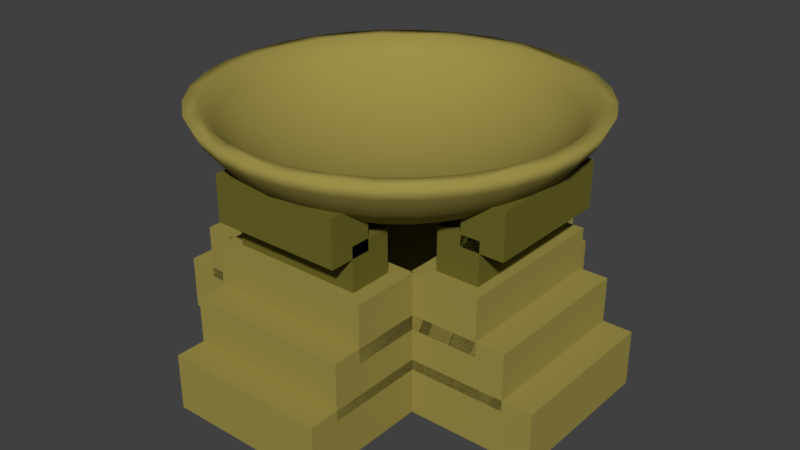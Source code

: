 # Source: GreekBrazier.blend  (saved by Blender 2.79.0; exported with 4.5.12 LTS)
import bpy
from mathutils import Matrix  # noqa: F401  (used for matrix-valued properties, if any)

bpy.ops.wm.read_factory_settings(use_empty=True)
scene = bpy.context.scene
scene.name = 'Scene'

# ---- collections
col_collection_1 = bpy.data.collections.new('Collection 1'); scene.collection.children.link(col_collection_1)

# ---- materials (node trees are filled in below, after node groups)
mat_gothi_small_fry_brown = bpy.data.materials.new('Gothi Small Fry Brown')
mat_gothi_small_fry_brown.alpha_threshold = 0.0
mat_gothi_small_fry_brown.use_transparent_shadow = False
mat_gothi_small_fry_brown.diffuse_color = (0.3343, 0.2793, 0.06727, 1.0)
mat_gothi_small_fry_brown.roughness = 0.5
mat_blackiebrownnnnnn = bpy.data.materials.new('BlackieBrownnnnnn')
mat_blackiebrownnnnnn.alpha_threshold = 0.0
mat_blackiebrownnnnnn.use_transparent_shadow = False
mat_blackiebrownnnnnn.diffuse_color = (0.1523, 0.1349, 0.02234, 1.0)
mat_blackiebrownnnnnn.roughness = 0.5

# ---- material node trees

# ---- world
world_world = bpy.data.worlds.new('World'); scene.world = world_world
world_world.color = (0.05088, 0.05088, 0.05088)
world_world.use_sun_shadow = False
world_world.sun_shadow_jitter_overblur = 0.0
world_world.cycles.sampling_method = 'MANUAL'

# ---- meshes
me_cube_006 = bpy.data.meshes.new('Cube.006')
me_cube_006.from_pydata([(4.295, 1.0, 0.7189), (4.295, -1.0, 0.7189), (2.295, -1.0, 0.7189), (2.295, 1.0, 0.7189), (4.295, 1.0, 2.719), (4.295, -1.0, 2.719), (2.295, -1.0, 2.719), (2.295, 1.0, 2.719), (5.974, 1.0, -2.399), (5.974, -1.0, -2.399), (2.283, -1.0, -2.399), (2.283, 1.0, -2.399), (5.974, 1.0, -0.399), (5.974, -1.0, -0.399), (2.283, -1.0, -0.399), (2.283, 1.0, -0.399), (5.12, 1.0, -0.7695), (5.12, -1.0, -0.7695), (2.287, -1.0, -0.7695), (2.287, 1.0, -0.7695), (5.12, 1.0, 1.231), (5.12, -1.0, 1.231), (2.287, -1.0, 1.231), (2.287, 1.0, 1.231), (2.35, -1.822, 0.7189), (-2.327, -1.822, 0.7189), (-2.327, -0.9665, 0.7189), (2.35, -0.9665, 0.7189), (2.35, -1.822, 2.719), (-2.327, -1.822, 2.719), (-2.327, -0.9665, 2.719), (2.35, -0.9665, 2.719), (2.35, -2.54, -2.399), (-2.327, -2.54, -2.399), (-2.327, -0.9615, -2.399), (2.35, -0.9615, -2.399), (2.35, -2.54, -0.399), (-2.327, -2.54, -0.399), (-2.327, -0.9615, -0.399), (2.35, -0.9615, -0.399), (2.35, -2.174, -0.7695), (-2.327, -2.174, -0.7695), (-2.327, -0.9629, -0.7695), (2.35, -0.9629, -0.7695), (2.35, -2.174, 1.231), (-2.327, -2.174, 1.231), (-2.327, -0.9629, 1.231), (2.35, -0.9629, 1.231), (-4.295, -1.0, 0.7189), (-4.295, 1.0, 0.7189), (-2.295, 1.0, 0.7189), (-2.295, -1.0, 0.7189), (-4.295, -1.0, 2.719), (-4.295, 1.0, 2.719), (-2.295, 1.0, 2.719), (-2.295, -1.0, 2.719), (-5.974, -1.0, -2.399), (-5.974, 1.0, -2.399), (-2.283, 1.0, -2.399), (-2.283, -1.0, -2.399), (-5.974, -1.0, -0.399), (-5.974, 1.0, -0.399), (-2.283, 1.0, -0.399), (-2.283, -1.0, -0.399), (-5.12, -1.0, -0.7695), (-5.12, 1.0, -0.7695), (-2.287, 1.0, -0.7695), (-2.287, -1.0, -0.7695), (-5.12, -1.0, 1.231), (-5.12, 1.0, 1.231), (-2.287, 1.0, 1.231), (-2.287, -1.0, 1.231), (-2.35, 1.822, 0.7189), (2.327, 1.822, 0.7189), (2.327, 0.9665, 0.7189), (-2.35, 0.9665, 0.7189), (-2.35, 1.822, 2.719), (2.327, 1.822, 2.719), (2.327, 0.9665, 2.719), (-2.35, 0.9665, 2.719), (-2.35, 2.54, -2.399), (2.327, 2.54, -2.399), (2.327, 0.9615, -2.399), (-2.35, 0.9615, -2.399), (-2.35, 2.54, -0.399), (2.327, 2.54, -0.399), (2.327, 0.9615, -0.399), (-2.35, 0.9615, -0.399), (-2.35, 2.174, -0.7695), (2.327, 2.174, -0.7695), (2.327, 0.9629, -0.7695), (-2.35, 0.9629, -0.7695), (-2.35, 2.174, 1.231), (2.327, 2.174, 1.231), (2.327, 0.9629, 1.231), (-2.35, 0.9629, 1.231)], [], [(0, 1, 2, 3), (4, 7, 6, 5), (0, 4, 5, 1), (1, 5, 6, 2), (2, 6, 7, 3), (4, 0, 3, 7), (8, 9, 10, 11), (12, 15, 14, 13), (8, 12, 13, 9), (9, 13, 14, 10), (10, 14, 15, 11), (12, 8, 11, 15), (16, 17, 18, 19), (20, 23, 22, 21), (16, 20, 21, 17), (17, 21, 22, 18), (18, 22, 23, 19), (20, 16, 19, 23), (24, 25, 26, 27), (28, 31, 30, 29), (24, 28, 29, 25), (25, 29, 30, 26), (26, 30, 31, 27), (28, 24, 27, 31), (32, 33, 34, 35), (36, 39, 38, 37), (32, 36, 37, 33), (33, 37, 38, 34), (34, 38, 39, 35), (36, 32, 35, 39), (40, 41, 42, 43), (44, 47, 46, 45), (40, 44, 45, 41), (41, 45, 46, 42), (42, 46, 47, 43), (44, 40, 43, 47), (48, 49, 50, 51), (52, 55, 54, 53), (48, 52, 53, 49), (49, 53, 54, 50), (50, 54, 55, 51), (52, 48, 51, 55), (56, 57, 58, 59), (60, 63, 62, 61), (56, 60, 61, 57), (57, 61, 62, 58), (58, 62, 63, 59), (60, 56, 59, 63), (64, 65, 66, 67), (68, 71, 70, 69), (64, 68, 69, 65), (65, 69, 70, 66), (66, 70, 71, 67), (68, 64, 67, 71), (72, 73, 74, 75), (76, 79, 78, 77), (72, 76, 77, 73), (73, 77, 78, 74), (74, 78, 79, 75), (76, 72, 75, 79), (80, 81, 82, 83), (84, 87, 86, 85), (80, 84, 85, 81), (81, 85, 86, 82), (82, 86, 87, 83), (84, 80, 83, 87), (88, 89, 90, 91), (92, 95, 94, 93), (88, 92, 93, 89), (89, 93, 94, 90), (90, 94, 95, 91), (92, 88, 91, 95)])
me_cube_006.polygons.foreach_set('material_index', [0, 0, 0, 0, 0, 0, 1, 1, 1, 1, 1, 1, 2, 2, 2, 2, 2, 2, 3, 3, 3, 3, 3, 3, 4, 4, 4, 4, 4, 4, 5, 5, 5, 5, 5, 5, 6, 6, 6, 6, 6, 6, 7, 7, 7, 7, 7, 7, 8, 8, 8, 8, 8, 8, 9, 9, 9, 9, 9, 9, 10, 10, 10, 10, 10, 10, 11, 11, 11, 11, 11, 11])
me_cube_006.materials.append(mat_gothi_small_fry_brown)
me_cube_006.materials.append(mat_gothi_small_fry_brown)
me_cube_006.materials.append(mat_gothi_small_fry_brown)
me_cube_006.materials.append(mat_gothi_small_fry_brown)
me_cube_006.materials.append(mat_gothi_small_fry_brown)
me_cube_006.materials.append(mat_gothi_small_fry_brown)
me_cube_006.materials.append(mat_gothi_small_fry_brown)
me_cube_006.materials.append(mat_gothi_small_fry_brown)
me_cube_006.materials.append(mat_gothi_small_fry_brown)
me_cube_006.materials.append(mat_gothi_small_fry_brown)
me_cube_006.materials.append(mat_gothi_small_fry_brown)
me_cube_006.materials.append(mat_gothi_small_fry_brown)
me_cube_006.use_remesh_preserve_volume = False
me_cube_006.use_remesh_preserve_attributes = False
me_cube_006.use_mirror_vertex_groups = False
me_cube_006.update()
me_sphere = bpy.data.meshes.new('Sphere')
me_sphere.from_pydata([(1.532e-07, 0.7071, -0.7071), (2.724e-07, 0.8315, -0.5556), (0.1622, 0.8155, -0.5556), (0.1379, 0.6935, -0.7071), (1.234e-07, 0.5556, -0.8315), (0.1084, 0.5449, -0.8315), (-0.1379, 0.6935, -0.7071), (-0.1622, 0.8155, -0.5556), (6.38e-08, 0.9239, -0.3827), (0.1802, 0.9061, -0.3827), (0.3182, 0.7682, -0.5556), (0.2706, 0.6533, -0.7071), (7.87e-08, 0.3827, -0.9239), (0.07466, 0.3753, -0.9239), (-0.1084, 0.5449, -0.8315), (0.2126, 0.5133, -0.8315), (-0.2706, 0.6533, -0.7071), (-0.3182, 0.7682, -0.5556), (-0.1802, 0.9061, -0.3827), (0.1877, 0.9436, -0.2566), (1.942e-07, 0.9621, -0.2566), (0.3536, 0.8536, -0.3827), (0.4619, 0.6913, -0.5556), (0.3928, 0.5879, -0.7071), (1.537e-08, 0.1951, -0.9808), (0.03806, 0.1913, -0.9808), (-0.07466, 0.3753, -0.9239), (0.1464, 0.3536, -0.9239), (-0.2126, 0.5133, -0.8315), (0.3087, 0.4619, -0.8315), (-0.3928, 0.5879, -0.7071), (-0.4619, 0.6913, -0.5556), (-0.3536, 0.8536, -0.3827), (-0.1877, 0.9436, -0.2566), (-0.3682, 0.8889, -0.2566), (-0.5345, 0.8, -0.2566), (-0.6803, 0.6803, -0.2566), (-0.8, 0.5345, -0.2566), (-0.8889, 0.3682, -0.2566), (-0.9436, 0.1877, -0.2566), (-0.9621, -1.69e-07, -0.2566), (-0.8919, -2.573e-07, -0.2566), (-0.8748, 0.174, -0.2566), (-0.824, 0.3413, -0.2566), (-0.7416, 0.4955, -0.2566), (-0.6307, 0.6307, -0.2566), (-0.4955, 0.7416, -0.2566), (-0.3413, 0.824, -0.2566), (-0.174, 0.8748, -0.2566), (1.36e-07, 0.8919, -0.2566), (0.174, 0.8748, -0.2566), (0.3413, 0.824, -0.2566), (0.4955, 0.7416, -0.2566), (0.6307, 0.6307, -0.2566), (0.7416, 0.4955, -0.2566), (0.824, 0.3413, -0.2566), (0.8748, 0.174, -0.2566), (0.8919, -2.659e-07, -0.2566), (0.9621, -3.399e-07, -0.2566), (0.9436, 0.1877, -0.2566), (0.8889, 0.3682, -0.2566), (0.8, 0.5345, -0.2566), (0.6803, 0.6803, -0.2566), (0.5345, 0.8, -0.2566), (0.3682, 0.8889, -0.2566), (0.8748, -0.174, -0.2566), (0.824, -0.3413, -0.2566), (0.7416, -0.4955, -0.2566), (0.6307, -0.6307, -0.2566), (0.4955, -0.7416, -0.2566), (0.3413, -0.824, -0.2566), (0.174, -0.8748, -0.2566), (1.222e-08, -0.8919, -0.2566), (-0.174, -0.8748, -0.2566), (-0.3413, -0.824, -0.2566), (-0.4955, -0.7416, -0.2566), (-0.6307, -0.6307, -0.2566), (-0.7416, -0.4955, -0.2566), (-0.824, -0.3413, -0.2566), (-0.8748, -0.174, -0.2566), (-0.9436, -0.1877, -0.2566), (-0.8889, -0.3682, -0.2566), (-0.8, -0.5345, -0.2566), (-0.6803, -0.6803, -0.2566), (-0.5345, -0.8, -0.2566), (-0.3682, -0.8889, -0.2566), (-0.1877, -0.9436, -0.2566), (-3.632e-08, -0.9621, -0.2566), (0.1877, -0.9436, -0.2566), (0.3682, -0.8889, -0.2566), (0.5345, -0.8, -0.2566), (0.6803, -0.6803, -0.2566), (0.8, -0.5345, -0.2566), (0.8889, -0.3682, -0.2566), (0.9436, -0.1877, -0.2566), (0.5133, 0.7682, -0.3827), (0.5879, 0.5879, -0.5556), (0.5, 0.5, -0.7071), (0.0, -3.258e-07, -1.0), (-0.03806, 0.1913, -0.9808), (0.07466, 0.1802, -0.9808), (-0.1464, 0.3536, -0.9239), (0.2126, 0.3182, -0.9239), (-0.3087, 0.4619, -0.8315), (0.3928, 0.3928, -0.8315), (-0.5, 0.5, -0.7071), (-0.5879, 0.5879, -0.5556), (-0.5133, 0.7682, -0.3827), (-0.6533, 0.6533, -0.3827), (-0.7682, 0.5133, -0.3827), (-0.8536, 0.3536, -0.3827), (-0.9061, 0.1802, -0.3827), (-0.9239, -3.192e-07, -0.3827), (-0.9061, -0.1802, -0.3827), (-0.8536, -0.3536, -0.3827), (-0.7682, -0.5133, -0.3827), (-0.6533, -0.6533, -0.3827), (-0.5133, -0.7682, -0.3827), (-0.3536, -0.8536, -0.3827), (-0.1802, -0.9061, -0.3827), (6.38e-08, -0.9239, -0.3827), (0.1802, -0.9061, -0.3827), (0.3536, -0.8536, -0.3827), (0.5133, -0.7682, -0.3827), (0.6533, -0.6533, -0.3827), (0.7682, -0.5133, -0.3827), (0.8536, -0.3536, -0.3827), (0.9061, -0.1802, -0.3827), (0.9239, -2.298e-07, -0.3827), (0.9061, 0.1802, -0.3827), (0.8536, 0.3536, -0.3827), (0.7682, 0.5133, -0.3827), (0.6533, 0.6533, -0.3827), (0.6913, 0.4619, -0.5556), (0.5879, 0.3928, -0.7071), (-0.07466, 0.1802, -0.9808), (0.1084, 0.1622, -0.9808), (-0.2126, 0.3182, -0.9239), (0.2706, 0.2706, -0.9239), (-0.3928, 0.3928, -0.8315), (0.4619, 0.3087, -0.8315), (-0.5879, 0.3928, -0.7071), (-0.6913, 0.4619, -0.5556), (-0.7682, 0.3182, -0.5556), (-0.8155, 0.1622, -0.5556), (-0.8315, -1.404e-07, -0.5556), (-0.8155, -0.1622, -0.5556), (-0.7682, -0.3182, -0.5556), (-0.6913, -0.4619, -0.5556), (-0.5879, -0.5879, -0.5556), (-0.4619, -0.6913, -0.5556), (-0.3182, -0.7682, -0.5556), (-0.1622, -0.8155, -0.5556), (-8.522e-08, -0.8315, -0.5556), (0.1622, -0.8155, -0.5556), (0.3182, -0.7682, -0.5556), (0.4619, -0.6913, -0.5556), (0.5879, -0.5879, -0.5556), (0.6913, -0.4619, -0.5556), (0.7682, -0.3182, -0.5556), (0.8155, -0.1622, -0.5556), (0.8315, -3.341e-07, -0.5556), (0.8155, 0.1622, -0.5556), (0.7682, 0.3182, -0.5556), (0.6533, 0.2706, -0.7071), (-0.1084, 0.1622, -0.9808), (0.1379, 0.1379, -0.9808), (-0.2706, 0.2706, -0.9239), (0.3182, 0.2126, -0.9239), (-0.4619, 0.3087, -0.8315), (0.5133, 0.2126, -0.8315), (-0.6533, 0.2706, -0.7071), (-0.6935, 0.1379, -0.7071), (-0.7071, -1.851e-07, -0.7071), (-0.6935, -0.1379, -0.7071), (-0.6533, -0.2706, -0.7071), (-0.5879, -0.3928, -0.7071), (-0.5, -0.5, -0.7071), (-0.3928, -0.5879, -0.7071), (-0.2706, -0.6533, -0.7071), (-0.1379, -0.6935, -0.7071), (-2.561e-08, -0.7071, -0.7071), (0.1379, -0.6935, -0.7071), (0.2706, -0.6533, -0.7071), (0.3928, -0.5879, -0.7071), (0.5, -0.5, -0.7071), (0.5879, -0.3928, -0.7071), (0.6533, -0.2706, -0.7071), (0.6935, -0.138, -0.7071), (0.7071, -3.192e-07, -0.7071), (0.6935, 0.1379, -0.7071), (-0.1379, 0.1379, -0.9808), (0.1622, 0.1084, -0.9808), (-0.3182, 0.2126, -0.9239), (0.3536, 0.1464, -0.9239), (-0.5133, 0.2126, -0.8315), (0.5449, 0.1084, -0.8315), (-0.5449, 0.1084, -0.8315), (-0.5556, -2.596e-07, -0.8315), (-0.5449, -0.1084, -0.8315), (-0.5133, -0.2126, -0.8315), (-0.4619, -0.3087, -0.8315), (-0.3928, -0.3928, -0.8315), (-0.3087, -0.4619, -0.8315), (-0.2126, -0.5133, -0.8315), (-0.1084, -0.5449, -0.8315), (-1.071e-08, -0.5556, -0.8315), (0.1084, -0.5449, -0.8315), (0.2126, -0.5133, -0.8315), (0.3087, -0.4619, -0.8315), (0.3928, -0.3928, -0.8315), (0.4619, -0.3087, -0.8315), (0.5133, -0.2126, -0.8315), (0.5449, -0.1084, -0.8315), (0.5556, -3.416e-07, -0.8315), (-0.1622, 0.1084, -0.9808), (0.1802, 0.07466, -0.9808), (-0.3536, 0.1464, -0.9239), (0.3753, 0.07466, -0.9239), (-0.3753, 0.07466, -0.9239), (-0.3827, -2.522e-07, -0.9239), (-0.3753, -0.07466, -0.9239), (-0.3536, -0.1464, -0.9239), (-0.3182, -0.2126, -0.9239), (-0.2706, -0.2706, -0.9239), (-0.2126, -0.3182, -0.9239), (-0.1464, -0.3536, -0.9239), (-0.07466, -0.3753, -0.9239), (4.191e-09, -0.3827, -0.9239), (0.07466, -0.3753, -0.9239), (0.1464, -0.3536, -0.9239), (0.2126, -0.3182, -0.9239), (0.2706, -0.2706, -0.9239), (0.3182, -0.2126, -0.9239), (0.3536, -0.1464, -0.9239), (0.3753, -0.07466, -0.9239), (0.3827, -3.043e-07, -0.9239), (-0.1802, 0.07466, -0.9808), (0.1913, 0.03806, -0.9808), (-0.1913, 0.03806, -0.9808), (-0.1951, -3.155e-07, -0.9808), (-0.1913, -0.03806, -0.9808), (-0.1802, -0.07466, -0.9808), (-0.1622, -0.1084, -0.9808), (-0.1379, -0.1379, -0.9808), (-0.1084, -0.1622, -0.9808), (-0.07466, -0.1802, -0.9808), (-0.03806, -0.1913, -0.9808), (4.191e-09, -0.1951, -0.9808), (0.03806, -0.1913, -0.9808), (0.07466, -0.1802, -0.9808), (0.1084, -0.1622, -0.9808), (0.1379, -0.138, -0.9808), (0.1622, -0.1084, -0.9808), (0.1802, -0.07466, -0.9808), (0.1913, -0.03806, -0.9808), (0.1951, -3.08e-07, -0.9808), (1.532e-07, 0.7071, -0.5212), (0.1379, 0.6935, -0.5212), (0.1622, 0.8155, -0.3697), (2.724e-07, 0.8315, -0.3697), (1.234e-07, 0.5556, -0.6456), (0.1084, 0.5449, -0.6456), (-0.1379, 0.6935, -0.5212), (-0.1622, 0.8155, -0.3697), (0.2706, 0.6533, -0.5212), (0.3182, 0.7682, -0.3697), (7.87e-08, 0.3827, -0.738), (0.07466, 0.3753, -0.738), (-0.1084, 0.5449, -0.6456), (0.2126, 0.5133, -0.6456), (-0.2706, 0.6533, -0.5212), (-0.3182, 0.7682, -0.3697), (0.3928, 0.5879, -0.5212), (0.4619, 0.6913, -0.3697), (1.537e-08, 0.1951, -0.7949), (0.03806, 0.1913, -0.7949), (-0.07466, 0.3753, -0.738), (0.1464, 0.3536, -0.738), (-0.2126, 0.5133, -0.6456), (0.3087, 0.4619, -0.6456), (-0.3928, 0.5879, -0.5212), (-0.4619, 0.6913, -0.3697), (0.5, 0.5, -0.5212), (0.5879, 0.5879, -0.3697), (0.0, -3.258e-07, -0.8141), (-0.03806, 0.1913, -0.7949), (0.07466, 0.1802, -0.7949), (-0.1464, 0.3536, -0.738), (0.2126, 0.3182, -0.738), (-0.3087, 0.4619, -0.6456), (0.3928, 0.3928, -0.6456), (-0.5, 0.5, -0.5212), (-0.5879, 0.5879, -0.3697), (0.5879, 0.3928, -0.5212), (0.6913, 0.4619, -0.3697), (-0.07466, 0.1802, -0.7949), (0.1084, 0.1622, -0.7949), (-0.2126, 0.3182, -0.738), (0.2706, 0.2706, -0.738), (-0.3928, 0.3928, -0.6456), (0.4619, 0.3087, -0.6456), (-0.5879, 0.3928, -0.5212), (-0.6913, 0.4619, -0.3697), (0.6533, 0.2706, -0.5212), (0.7682, 0.3182, -0.3697), (-0.1084, 0.1622, -0.7949), (0.1379, 0.1379, -0.7949), (-0.2706, 0.2706, -0.738), (0.3182, 0.2126, -0.738), (-0.4619, 0.3087, -0.6456), (0.5133, 0.2126, -0.6456), (-0.6533, 0.2706, -0.5212), (-0.7682, 0.3182, -0.3697), (0.6935, 0.1379, -0.5212), (0.8155, 0.1622, -0.3697), (-0.1379, 0.1379, -0.7949), (0.1622, 0.1084, -0.7949), (-0.3182, 0.2126, -0.738), (0.3536, 0.1464, -0.738), (-0.5133, 0.2126, -0.6456), (0.5449, 0.1084, -0.6456), (-0.6935, 0.1379, -0.5212), (-0.8155, 0.1622, -0.3697), (0.7071, -3.192e-07, -0.5212), (0.8315, -3.341e-07, -0.3697), (-0.1622, 0.1084, -0.7949), (0.1802, 0.07466, -0.7949), (-0.3536, 0.1464, -0.738), (0.3753, 0.07466, -0.738), (-0.5449, 0.1084, -0.6456), (0.5556, -3.416e-07, -0.6456), (-0.7071, -1.851e-07, -0.5212), (-0.8315, -1.404e-07, -0.3697), (0.6935, -0.138, -0.5212), (0.8155, -0.1622, -0.3697), (-0.1802, 0.07466, -0.7949), (0.1913, 0.03806, -0.7949), (-0.3753, 0.07466, -0.738), (0.3827, -3.043e-07, -0.738), (-0.5556, -2.596e-07, -0.6456), (0.5449, -0.1084, -0.6456), (-0.6935, -0.1379, -0.5212), (-0.8155, -0.1622, -0.3697), (0.6533, -0.2706, -0.5212), (0.7682, -0.3182, -0.3697), (-0.1913, 0.03806, -0.7949), (0.1951, -3.08e-07, -0.7949), (-0.3827, -2.522e-07, -0.738), (0.3753, -0.07466, -0.738), (-0.5449, -0.1084, -0.6456), (0.5133, -0.2126, -0.6456), (-0.6533, -0.2706, -0.5212), (-0.7682, -0.3182, -0.3697), (0.5879, -0.3928, -0.5212), (0.6913, -0.4619, -0.3697), (-0.1951, -3.155e-07, -0.7949), (0.1913, -0.03806, -0.7949), (-0.3753, -0.07466, -0.738), (0.3536, -0.1464, -0.738), (-0.5133, -0.2126, -0.6456), (0.4619, -0.3087, -0.6456), (-0.5879, -0.3928, -0.5212), (-0.6913, -0.4619, -0.3697), (0.5, -0.5, -0.5212), (0.5879, -0.5879, -0.3697), (-0.1913, -0.03806, -0.7949), (0.1802, -0.07466, -0.7949), (-0.3536, -0.1464, -0.738), (0.3182, -0.2126, -0.738), (-0.4619, -0.3087, -0.6456), (0.3928, -0.3928, -0.6456), (-0.5, -0.5, -0.5212), (-0.5879, -0.5879, -0.3697), (0.3928, -0.5879, -0.5212), (0.4619, -0.6913, -0.3697), (-0.1802, -0.07466, -0.7949), (0.1622, -0.1084, -0.7949), (-0.3182, -0.2126, -0.738), (0.2706, -0.2706, -0.738), (-0.3928, -0.3928, -0.6456), (0.3087, -0.4619, -0.6456), (-0.3928, -0.5879, -0.5212), (-0.4619, -0.6913, -0.3697), (0.2706, -0.6533, -0.5212), (0.3182, -0.7682, -0.3697), (-0.1622, -0.1084, -0.7949), (0.1379, -0.138, -0.7949), (-0.2706, -0.2706, -0.738), (0.2126, -0.3182, -0.738), (-0.3087, -0.4619, -0.6456), (0.2126, -0.5133, -0.6456), (-0.2706, -0.6533, -0.5212), (-0.3182, -0.7682, -0.3697), (0.1379, -0.6935, -0.5212), (0.1622, -0.8155, -0.3697), (-0.1379, -0.1379, -0.7949), (0.1084, -0.1622, -0.7949), (-0.2126, -0.3182, -0.738), (0.1464, -0.3536, -0.738), (-0.2126, -0.5133, -0.6456), (0.1084, -0.5449, -0.6456), (-0.1379, -0.6935, -0.5212), (-0.1622, -0.8155, -0.3697), (-2.561e-08, -0.7071, -0.5212), (-8.522e-08, -0.8315, -0.3697), (-0.1084, -0.1622, -0.7949), (0.07466, -0.1802, -0.7949), (-0.1464, -0.3536, -0.738), (0.07466, -0.3753, -0.738), (-0.1084, -0.5449, -0.6456), (-1.071e-08, -0.5556, -0.6456), (-0.07466, -0.1802, -0.7949), (0.03806, -0.1913, -0.7949), (-0.07466, -0.3753, -0.738), (4.191e-09, -0.3827, -0.738), (-0.03806, -0.1913, -0.7949), (4.191e-09, -0.1951, -0.7949)], [], [(0, 1, 2, 3), (4, 0, 3, 5), (6, 7, 1, 0), (1, 8, 9, 2), (3, 2, 10, 11), (12, 4, 5, 13), (14, 6, 0, 4), (5, 3, 11, 15), (16, 17, 7, 6), (7, 18, 8, 1), (19, 9, 8, 20), (2, 9, 21, 10), (11, 10, 22, 23), (24, 12, 13, 25), (26, 14, 4, 12), (13, 5, 15, 27), (28, 16, 6, 14), (15, 11, 23, 29), (30, 31, 17, 16), (17, 32, 18, 7), (20, 8, 18, 33), (19, 20, 33, 34, 35, 36, 37, 38, 39, 40, 41, 42, 43, 44, 45, 46, 47, 48, 49, 50, 51, 52, 53, 54, 55, 56, 57, 58, 59, 60, 61, 62, 63, 64), (58, 57, 65, 66, 67, 68, 69, 70, 71, 72, 73, 74, 75, 76, 77, 78, 79, 41, 40, 80, 81, 82, 83, 84, 85, 86, 87, 88, 89, 90, 91, 92, 93, 94), (64, 21, 9, 19), (10, 21, 95, 22), (23, 22, 96, 97), (98, 24, 25), (99, 26, 12, 24), (25, 13, 27, 100), (101, 28, 14, 26), (27, 15, 29, 102), (103, 30, 16, 28), (29, 23, 97, 104), (105, 106, 31, 30), (31, 107, 32, 17), (33, 18, 32, 34), (34, 32, 107, 35), (35, 107, 108, 36), (36, 108, 109, 37), (37, 109, 110, 38), (38, 110, 111, 39), (39, 111, 112, 40), (40, 112, 113, 80), (80, 113, 114, 81), (81, 114, 115, 82), (82, 115, 116, 83), (83, 116, 117, 84), (84, 117, 118, 85), (85, 118, 119, 86), (86, 119, 120, 87), (87, 120, 121, 88), (88, 121, 122, 89), (89, 122, 123, 90), (90, 123, 124, 91), (91, 124, 125, 92), (92, 125, 126, 93), (93, 126, 127, 94), (94, 127, 128, 58), (58, 128, 129, 59), (59, 129, 130, 60), (60, 130, 131, 61), (61, 131, 132, 62), (62, 132, 95, 63), (63, 95, 21, 64), (22, 95, 132, 96), (97, 96, 133, 134), (98, 25, 100), (98, 99, 24), (135, 101, 26, 99), (100, 27, 102, 136), (137, 103, 28, 101), (102, 29, 104, 138), (139, 105, 30, 103), (104, 97, 134, 140), (141, 142, 106, 105), (106, 108, 107, 31), (142, 109, 108, 106), (143, 110, 109, 142), (144, 111, 110, 143), (145, 112, 111, 144), (146, 113, 112, 145), (147, 114, 113, 146), (148, 115, 114, 147), (149, 116, 115, 148), (150, 117, 116, 149), (151, 118, 117, 150), (152, 119, 118, 151), (153, 120, 119, 152), (154, 121, 120, 153), (155, 122, 121, 154), (156, 123, 122, 155), (157, 124, 123, 156), (158, 125, 124, 157), (159, 126, 125, 158), (160, 127, 126, 159), (161, 128, 127, 160), (162, 129, 128, 161), (163, 130, 129, 162), (133, 131, 130, 163), (96, 132, 131, 133), (134, 133, 163, 164), (98, 100, 136), (98, 135, 99), (165, 137, 101, 135), (136, 102, 138, 166), (167, 139, 103, 137), (138, 104, 140, 168), (169, 141, 105, 139), (140, 134, 164, 170), (171, 143, 142, 141), (172, 144, 143, 171), (173, 145, 144, 172), (174, 146, 145, 173), (175, 147, 146, 174), (176, 148, 147, 175), (177, 149, 148, 176), (178, 150, 149, 177), (179, 151, 150, 178), (180, 152, 151, 179), (181, 153, 152, 180), (182, 154, 153, 181), (183, 155, 154, 182), (184, 156, 155, 183), (185, 157, 156, 184), (186, 158, 157, 185), (187, 159, 158, 186), (188, 160, 159, 187), (189, 161, 160, 188), (190, 162, 161, 189), (164, 163, 162, 190), (98, 136, 166), (98, 165, 135), (191, 167, 137, 165), (166, 138, 168, 192), (193, 169, 139, 167), (168, 140, 170, 194), (195, 171, 141, 169), (170, 164, 190, 196), (197, 172, 171, 195), (198, 173, 172, 197), (199, 174, 173, 198), (200, 175, 174, 199), (201, 176, 175, 200), (202, 177, 176, 201), (203, 178, 177, 202), (204, 179, 178, 203), (205, 180, 179, 204), (206, 181, 180, 205), (207, 182, 181, 206), (208, 183, 182, 207), (209, 184, 183, 208), (210, 185, 184, 209), (211, 186, 185, 210), (212, 187, 186, 211), (213, 188, 187, 212), (214, 189, 188, 213), (196, 190, 189, 214), (98, 166, 192), (98, 191, 165), (215, 193, 167, 191), (192, 168, 194, 216), (217, 195, 169, 193), (194, 170, 196, 218), (219, 197, 195, 217), (220, 198, 197, 219), (221, 199, 198, 220), (222, 200, 199, 221), (223, 201, 200, 222), (224, 202, 201, 223), (225, 203, 202, 224), (226, 204, 203, 225), (227, 205, 204, 226), (228, 206, 205, 227), (229, 207, 206, 228), (230, 208, 207, 229), (231, 209, 208, 230), (232, 210, 209, 231), (233, 211, 210, 232), (234, 212, 211, 233), (235, 213, 212, 234), (236, 214, 213, 235), (218, 196, 214, 236), (98, 192, 216), (98, 215, 191), (237, 217, 193, 215), (216, 194, 218, 238), (239, 219, 217, 237), (240, 220, 219, 239), (241, 221, 220, 240), (242, 222, 221, 241), (243, 223, 222, 242), (244, 224, 223, 243), (245, 225, 224, 244), (246, 226, 225, 245), (247, 227, 226, 246), (248, 228, 227, 247), (249, 229, 228, 248), (250, 230, 229, 249), (251, 231, 230, 250), (252, 232, 231, 251), (253, 233, 232, 252), (254, 234, 233, 253), (255, 235, 234, 254), (256, 236, 235, 255), (238, 218, 236, 256), (98, 216, 238), (98, 237, 215), (98, 239, 237), (98, 240, 239), (98, 241, 240), (98, 242, 241), (98, 243, 242), (98, 244, 243), (98, 245, 244), (98, 246, 245), (98, 247, 246), (98, 248, 247), (98, 249, 248), (98, 250, 249), (98, 251, 250), (98, 252, 251), (98, 253, 252), (98, 254, 253), (98, 255, 254), (98, 256, 255), (98, 238, 256), (257, 258, 259, 260), (261, 262, 258, 257), (263, 257, 260, 264), (50, 49, 260, 259), (258, 265, 266, 259), (267, 268, 262, 261), (269, 261, 257, 263), (262, 270, 265, 258), (271, 263, 264, 272), (49, 48, 264, 260), (51, 50, 259, 266), (265, 273, 274, 266), (275, 276, 268, 267), (277, 267, 261, 269), (268, 278, 270, 262), (279, 269, 263, 271), (270, 280, 273, 265), (281, 271, 272, 282), (48, 47, 272, 264), (52, 51, 266, 274), (273, 283, 284, 274), (285, 276, 275), (286, 275, 267, 277), (276, 287, 278, 268), (288, 277, 269, 279), (278, 289, 280, 270), (290, 279, 271, 281), (280, 291, 283, 273), (292, 281, 282, 293), (47, 46, 282, 272), (53, 52, 274, 284), (283, 294, 295, 284), (285, 287, 276), (285, 275, 286), (296, 286, 277, 288), (287, 297, 289, 278), (298, 288, 279, 290), (289, 299, 291, 280), (300, 290, 281, 292), (291, 301, 294, 283), (302, 292, 293, 303), (46, 45, 293, 282), (54, 53, 284, 295), (294, 304, 305, 295), (285, 297, 287), (285, 286, 296), (306, 296, 288, 298), (297, 307, 299, 289), (308, 298, 290, 300), (299, 309, 301, 291), (310, 300, 292, 302), (301, 311, 304, 294), (312, 302, 303, 313), (45, 44, 303, 293), (55, 54, 295, 305), (304, 314, 315, 305), (285, 307, 297), (285, 296, 306), (316, 306, 298, 308), (307, 317, 309, 299), (318, 308, 300, 310), (309, 319, 311, 301), (320, 310, 302, 312), (311, 321, 314, 304), (322, 312, 313, 323), (44, 43, 313, 303), (56, 55, 305, 315), (314, 324, 325, 315), (285, 317, 307), (285, 306, 316), (326, 316, 308, 318), (317, 327, 319, 309), (328, 318, 310, 320), (319, 329, 321, 311), (330, 320, 312, 322), (321, 331, 324, 314), (332, 322, 323, 333), (43, 42, 323, 313), (57, 56, 315, 325), (324, 334, 335, 325), (285, 327, 317), (285, 316, 326), (336, 326, 318, 328), (327, 337, 329, 319), (338, 328, 320, 330), (329, 339, 331, 321), (340, 330, 322, 332), (331, 341, 334, 324), (342, 332, 333, 343), (42, 41, 333, 323), (65, 57, 325, 335), (334, 344, 345, 335), (285, 337, 327), (285, 326, 336), (346, 336, 328, 338), (337, 347, 339, 329), (348, 338, 330, 340), (339, 349, 341, 331), (350, 340, 332, 342), (341, 351, 344, 334), (352, 342, 343, 353), (41, 79, 343, 333), (66, 65, 335, 345), (344, 354, 355, 345), (285, 347, 337), (285, 336, 346), (356, 346, 338, 348), (347, 357, 349, 339), (358, 348, 340, 350), (349, 359, 351, 341), (360, 350, 342, 352), (351, 361, 354, 344), (362, 352, 353, 363), (79, 78, 353, 343), (67, 66, 345, 355), (354, 364, 365, 355), (285, 357, 347), (285, 346, 356), (366, 356, 348, 358), (357, 367, 359, 349), (368, 358, 350, 360), (359, 369, 361, 351), (370, 360, 352, 362), (361, 371, 364, 354), (372, 362, 363, 373), (78, 77, 363, 353), (68, 67, 355, 365), (364, 374, 375, 365), (285, 367, 357), (285, 356, 366), (376, 366, 358, 368), (367, 377, 369, 359), (378, 368, 360, 370), (369, 379, 371, 361), (380, 370, 362, 372), (371, 381, 374, 364), (382, 372, 373, 383), (77, 76, 373, 363), (69, 68, 365, 375), (374, 384, 385, 375), (285, 377, 367), (285, 366, 376), (386, 376, 368, 378), (377, 387, 379, 369), (388, 378, 370, 380), (379, 389, 381, 371), (390, 380, 372, 382), (381, 391, 384, 374), (392, 382, 383, 393), (76, 75, 383, 373), (70, 69, 375, 385), (384, 394, 395, 385), (285, 387, 377), (285, 376, 386), (396, 386, 378, 388), (387, 397, 389, 379), (398, 388, 380, 390), (389, 399, 391, 381), (400, 390, 382, 392), (391, 401, 394, 384), (402, 392, 393, 403), (75, 74, 393, 383), (71, 70, 385, 395), (394, 404, 405, 395), (285, 397, 387), (285, 386, 396), (406, 396, 388, 398), (397, 407, 399, 389), (408, 398, 390, 400), (399, 409, 401, 391), (410, 400, 392, 402), (401, 411, 404, 394), (404, 402, 403, 405), (74, 73, 403, 393), (72, 71, 395, 405), (285, 407, 397), (285, 396, 406), (412, 406, 398, 408), (407, 413, 409, 399), (414, 408, 400, 410), (409, 415, 411, 401), (411, 410, 402, 404), (73, 72, 405, 403), (285, 413, 407), (285, 406, 412), (416, 412, 408, 414), (413, 417, 415, 409), (415, 414, 410, 411), (285, 417, 413), (285, 412, 416), (417, 416, 414, 415), (285, 416, 417)])
me_sphere.polygons.foreach_set('use_smooth', [True] * 418)
me_sphere.materials.append(mat_gothi_small_fry_brown)
me_sphere.use_remesh_preserve_volume = False
me_sphere.use_remesh_preserve_attributes = False
me_sphere.use_mirror_vertex_groups = False
me_sphere.update()
me_cube_009 = bpy.data.meshes.new('Cube.009')
me_cube_009.from_pydata([(-1.0, -5.479, 11.29), (-1.0, -5.479, 10.01), (-1.0, -7.479, 10.01), (-1.0, -7.479, 12.01), (-1.0, -6.585, 12.01), (-0.8192, -5.673, 11.22), (-0.9389, -5.479, 11.22), (-0.7927, -5.479, 11.12), (-0.3807, -5.479, 10.94), (-5.522e-08, -5.479, 10.88), (0.3807, -5.479, 10.94), (0.7927, -5.479, 11.12), (0.9389, -5.479, 11.22), (1.0, -5.479, 11.29), (1.0, -5.479, 10.01), (1.0, -7.479, 10.01), (1.0, -7.479, 12.01), (1.0, -6.585, 12.01), (0.954, -6.659, 12.01), (0.4864, -7.089, 12.01), (-2.464e-07, -7.234, 12.01), (-0.4864, -7.089, 12.01), (-0.954, -6.659, 12.01), (-0.4176, -6.042, 11.22), (-7.753e-08, -6.167, 11.22), (0.4176, -6.042, 11.22), (0.8192, -5.673, 11.22), (-1.0, -6.378, 8.511), (-1.0, -6.378, 10.51), (-1.0, -4.378, 8.511), (-1.0, -4.378, 10.51), (1.0, -6.378, 8.511), (1.0, -6.378, 10.51), (1.0, -4.378, 8.511), (1.0, -4.378, 10.51)], [], [(0, 1, 2, 3, 4), (1, 0, 6, 7, 8, 9, 10, 11, 12, 13, 14), (1, 14, 15, 2), (15, 16, 3, 2), (4, 3, 16, 17, 18, 19, 20, 21, 22), (22, 5, 6, 0, 4), (7, 6, 5), (8, 7, 5, 23), (9, 8, 23, 24), (10, 9, 24, 25), (11, 10, 25, 26), (12, 11, 26), (17, 16, 15, 14, 13), (17, 13, 12, 26, 18), (19, 18, 26, 25), (20, 19, 25, 24), (21, 20, 24, 23), (22, 21, 23, 5), (27, 28, 30, 29), (29, 30, 34, 33), (33, 34, 32, 31), (31, 32, 28, 27), (29, 33, 31, 27), (34, 30, 28, 32)])
me_cube_009.polygons.foreach_set('use_smooth', [0, 0, 0, 0, 0, 1, 1, 1, 1, 1, 1, 1, 0, 1, 1, 1, 1, 1, 0, 0, 0, 0, 0, 0])
me_cube_009.materials.append(mat_blackiebrownnnnnn)
me_cube_009.use_remesh_preserve_volume = False
me_cube_009.use_remesh_preserve_attributes = False
me_cube_009.use_mirror_vertex_groups = False
me_cube_009.update()
me_cube_010 = bpy.data.meshes.new('Cube.010')
me_cube_010.from_pydata([(-1.0, -5.479, 11.29), (-1.0, -5.479, 10.01), (-1.0, -7.479, 10.01), (-1.0, -7.479, 12.01), (-1.0, -6.585, 12.01), (-0.8192, -5.673, 11.22), (-0.9389, -5.479, 11.22), (-0.7927, -5.479, 11.12), (-0.3807, -5.479, 10.94), (-5.522e-08, -5.479, 10.88), (0.3807, -5.479, 10.94), (0.7927, -5.479, 11.12), (0.9389, -5.479, 11.22), (1.0, -5.479, 11.29), (1.0, -5.479, 10.01), (1.0, -7.479, 10.01), (1.0, -7.479, 12.01), (1.0, -6.585, 12.01), (0.954, -6.659, 12.01), (0.4864, -7.089, 12.01), (-2.464e-07, -7.234, 12.01), (-0.4864, -7.089, 12.01), (-0.954, -6.659, 12.01), (-0.4176, -6.042, 11.22), (-7.753e-08, -6.167, 11.22), (0.4176, -6.042, 11.22), (0.8192, -5.673, 11.22), (-1.0, -6.378, 8.511), (-1.0, -6.378, 10.51), (-1.0, -4.378, 8.511), (-1.0, -4.378, 10.51), (1.0, -6.378, 8.511), (1.0, -6.378, 10.51), (1.0, -4.378, 8.511), (1.0, -4.378, 10.51)], [], [(0, 1, 2, 3, 4), (1, 0, 6, 7, 8, 9, 10, 11, 12, 13, 14), (1, 14, 15, 2), (15, 16, 3, 2), (4, 3, 16, 17, 18, 19, 20, 21, 22), (22, 5, 6, 0, 4), (7, 6, 5), (8, 7, 5, 23), (9, 8, 23, 24), (10, 9, 24, 25), (11, 10, 25, 26), (12, 11, 26), (17, 16, 15, 14, 13), (17, 13, 12, 26, 18), (19, 18, 26, 25), (20, 19, 25, 24), (21, 20, 24, 23), (22, 21, 23, 5), (27, 28, 30, 29), (29, 30, 34, 33), (33, 34, 32, 31), (31, 32, 28, 27), (29, 33, 31, 27), (34, 30, 28, 32)])
me_cube_010.polygons.foreach_set('use_smooth', [0, 0, 0, 0, 0, 1, 1, 1, 1, 1, 1, 1, 0, 1, 1, 1, 1, 1, 0, 0, 0, 0, 0, 0])
me_cube_010.materials.append(mat_blackiebrownnnnnn)
me_cube_010.use_remesh_preserve_volume = False
me_cube_010.use_remesh_preserve_attributes = False
me_cube_010.use_mirror_vertex_groups = False
me_cube_010.update()
me_cube_011 = bpy.data.meshes.new('Cube.011')
me_cube_011.from_pydata([(-1.0, -5.479, 11.29), (-1.0, -5.479, 10.01), (-1.0, -7.479, 10.01), (-1.0, -7.479, 12.01), (-1.0, -6.585, 12.01), (-0.8192, -5.673, 11.22), (-0.9389, -5.479, 11.22), (-0.7927, -5.479, 11.12), (-0.3807, -5.479, 10.94), (-5.522e-08, -5.479, 10.88), (0.3807, -5.479, 10.94), (0.7927, -5.479, 11.12), (0.9389, -5.479, 11.22), (1.0, -5.479, 11.29), (1.0, -5.479, 10.01), (1.0, -7.479, 10.01), (1.0, -7.479, 12.01), (1.0, -6.585, 12.01), (0.954, -6.659, 12.01), (0.4864, -7.089, 12.01), (-2.464e-07, -7.234, 12.01), (-0.4864, -7.089, 12.01), (-0.954, -6.659, 12.01), (-0.4176, -6.042, 11.22), (-7.753e-08, -6.167, 11.22), (0.4176, -6.042, 11.22), (0.8192, -5.673, 11.22), (-1.0, -6.378, 8.511), (-1.0, -6.378, 10.51), (-1.0, -4.378, 8.511), (-1.0, -4.378, 10.51), (1.0, -6.378, 8.511), (1.0, -6.378, 10.51), (1.0, -4.378, 8.511), (1.0, -4.378, 10.51)], [], [(0, 1, 2, 3, 4), (1, 0, 6, 7, 8, 9, 10, 11, 12, 13, 14), (1, 14, 15, 2), (15, 16, 3, 2), (4, 3, 16, 17, 18, 19, 20, 21, 22), (22, 5, 6, 0, 4), (7, 6, 5), (8, 7, 5, 23), (9, 8, 23, 24), (10, 9, 24, 25), (11, 10, 25, 26), (12, 11, 26), (17, 16, 15, 14, 13), (17, 13, 12, 26, 18), (19, 18, 26, 25), (20, 19, 25, 24), (21, 20, 24, 23), (22, 21, 23, 5), (27, 28, 30, 29), (29, 30, 34, 33), (33, 34, 32, 31), (31, 32, 28, 27), (29, 33, 31, 27), (34, 30, 28, 32)])
me_cube_011.polygons.foreach_set('use_smooth', [0, 0, 0, 0, 0, 1, 1, 1, 1, 1, 1, 1, 0, 1, 1, 1, 1, 1, 0, 0, 0, 0, 0, 0])
me_cube_011.materials.append(mat_blackiebrownnnnnn)
me_cube_011.use_remesh_preserve_volume = False
me_cube_011.use_remesh_preserve_attributes = False
me_cube_011.use_mirror_vertex_groups = False
me_cube_011.update()
me_cube_012 = bpy.data.meshes.new('Cube.012')
me_cube_012.from_pydata([(-1.0, -5.479, 11.29), (-1.0, -5.479, 10.01), (-1.0, -7.479, 10.01), (-1.0, -7.479, 12.01), (-1.0, -6.585, 12.01), (-0.8192, -5.673, 11.22), (-0.9389, -5.479, 11.22), (-0.7927, -5.479, 11.12), (-0.3807, -5.479, 10.94), (-5.522e-08, -5.479, 10.88), (0.3807, -5.479, 10.94), (0.7927, -5.479, 11.12), (0.9389, -5.479, 11.22), (1.0, -5.479, 11.29), (1.0, -5.479, 10.01), (1.0, -7.479, 10.01), (1.0, -7.479, 12.01), (1.0, -6.585, 12.01), (0.954, -6.659, 12.01), (0.4864, -7.089, 12.01), (-2.464e-07, -7.234, 12.01), (-0.4864, -7.089, 12.01), (-0.954, -6.659, 12.01), (-0.4176, -6.042, 11.22), (-7.753e-08, -6.167, 11.22), (0.4176, -6.042, 11.22), (0.8192, -5.673, 11.22), (-1.0, -6.378, 8.511), (-1.0, -6.378, 10.51), (-1.0, -4.378, 8.511), (-1.0, -4.378, 10.51), (1.0, -6.378, 8.511), (1.0, -6.378, 10.51), (1.0, -4.378, 8.511), (1.0, -4.378, 10.51)], [], [(0, 1, 2, 3, 4), (1, 0, 6, 7, 8, 9, 10, 11, 12, 13, 14), (1, 14, 15, 2), (15, 16, 3, 2), (4, 3, 16, 17, 18, 19, 20, 21, 22), (22, 5, 6, 0, 4), (7, 6, 5), (8, 7, 5, 23), (9, 8, 23, 24), (10, 9, 24, 25), (11, 10, 25, 26), (12, 11, 26), (17, 16, 15, 14, 13), (17, 13, 12, 26, 18), (19, 18, 26, 25), (20, 19, 25, 24), (21, 20, 24, 23), (22, 21, 23, 5), (27, 28, 30, 29), (29, 30, 34, 33), (33, 34, 32, 31), (31, 32, 28, 27), (29, 33, 31, 27), (34, 30, 28, 32)])
me_cube_012.polygons.foreach_set('use_smooth', [0, 0, 0, 0, 0, 1, 1, 1, 1, 1, 1, 1, 0, 1, 1, 1, 1, 1, 0, 0, 0, 0, 0, 0])
me_cube_012.materials.append(mat_blackiebrownnnnnn)
me_cube_012.use_remesh_preserve_volume = False
me_cube_012.use_remesh_preserve_attributes = False
me_cube_012.use_mirror_vertex_groups = False
me_cube_012.update()

# ---- objects
ob_cube_000 = bpy.data.objects.new('Cube.000', me_cube_006)
ob_sphere = bpy.data.objects.new('Sphere', me_sphere)
ob_cube_003 = bpy.data.objects.new('Cube.003', me_cube_009)
ob_cube_002 = bpy.data.objects.new('Cube.002', me_cube_010)
ob_cube_004 = bpy.data.objects.new('Cube.004', me_cube_011)
ob_cube_005 = bpy.data.objects.new('Cube.005', me_cube_012)

# ---- transforms, parenting, visibility, modifiers, constraints
ob_cube_000.location = (0.0, 0.0, 0.9571)
ob_cube_000.rotation_euler = (0.0, 0.0, -1.571)
ob_cube_000.scale = (0.2737, 0.64, 0.22)
ob_cube_000.lock_rotations_4d = False
ob_cube_000.empty_display_type = 'ARROWS'
ob_cube_000.lineart.crease_threshold = 0.0
_m = ob_cube_000.modifiers.new('Boolean', 'BOOLEAN')
_m.solver = 'FAST'
ob_sphere.location = (0.0, 0.0, 2.728)
ob_sphere.scale = (1.559, 1.559, 1.0)
ob_sphere.lineart.crease_threshold = 0.0
ob_cube_003.location = (0.0, 1.192e-07, -1.192e-07)
ob_cube_003.rotation_euler = (0.0, 0.0, 1.571)
ob_cube_003.scale = (0.515, 0.17, 0.18)
ob_cube_003.lineart.crease_threshold = 0.0
ob_cube_002.location = (0.0, 1.192e-07, -1.192e-07)
ob_cube_002.rotation_euler = (0.0, 0.0, -1.571)
ob_cube_002.scale = (0.515, 0.17, 0.18)
ob_cube_002.lineart.crease_threshold = 0.0
ob_cube_004.location = (0.0, 1.192e-07, -1.192e-07)
ob_cube_004.rotation_euler = (0.0, 0.0, 3.142)
ob_cube_004.scale = (0.515, 0.17, 0.18)
ob_cube_004.lineart.crease_threshold = 0.0
ob_cube_005.location = (0.0, 1.192e-07, -1.192e-07)
ob_cube_005.scale = (0.515, 0.17, 0.18)
ob_cube_005.lineart.crease_threshold = 0.0

# ---- collection membership
col_collection_1.objects.link(ob_cube_000)
col_collection_1.objects.link(ob_sphere)
col_collection_1.objects.link(ob_cube_003)
col_collection_1.objects.link(ob_cube_002)
col_collection_1.objects.link(ob_cube_004)
col_collection_1.objects.link(ob_cube_005)

# ---- scene / render settings (as saved in the file)
scene.frame_start = 1; scene.frame_end = 250; scene.frame_set(1)
scene.render.engine = 'BLENDER_EEVEE_NEXT'
scene.render.resolution_percentage = 50
scene.render.dither_intensity = 0.0
scene.cycles.use_denoising = False
scene.cycles.samples = 128
scene.cycles.sampling_pattern = 'TABULATED_SOBOL'
scene.cycles.use_adaptive_sampling = False
scene.cycles.use_light_tree = False
scene.cycles.blur_glossy = 0.0
scene.cycles.sample_clamp_indirect = 0.0
scene.view_settings.view_transform = 'Standard'
bpy.context.view_layer.update()

# ---- added for rendering (the .blend has no active camera and no usable light): camera, sun
cam_auto = bpy.data.cameras.new('AutoCamera')
cam_auto.lens = 50.0
cam_auto.sensor_width = 36.0
cam_auto.clip_end = 1000.0
ob_auto_camera = bpy.data.objects.new('AutoCamera', cam_auto)
scene.collection.objects.link(ob_auto_camera)
ob_auto_camera.location = (4.66539, -5.59847, 5.18244)
ob_auto_camera.rotation_euler = (1.09748, -7.21219e-08, 0.694738)
scene.camera = ob_auto_camera
light_auto_sun = bpy.data.lights.new('AutoSun', 'SUN')
light_auto_sun.energy = 3.0
light_auto_sun.angle = 0.0523599
ob_auto_sun = bpy.data.objects.new('AutoSun', light_auto_sun)
scene.collection.objects.link(ob_auto_sun)
ob_auto_sun.rotation_euler = (0.872665, 0.174533, 0.523599)
bpy.context.view_layer.update()
